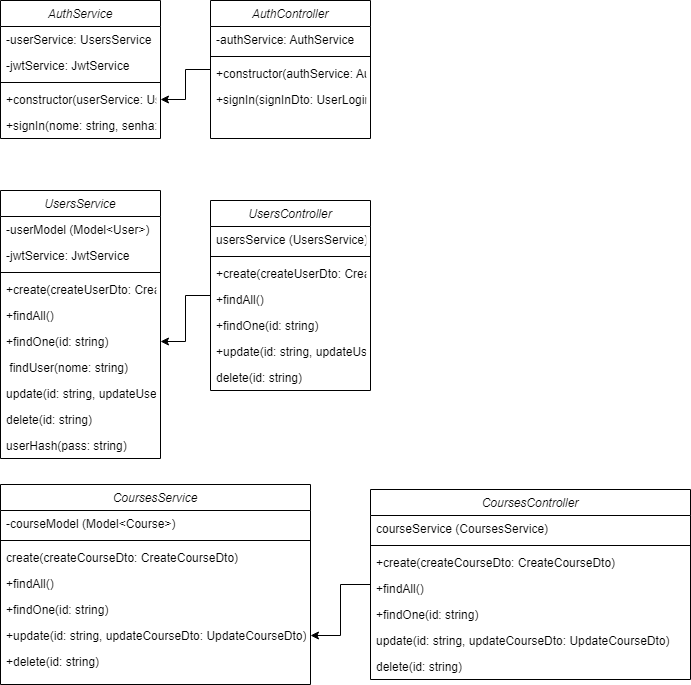

The diagram above was exported from draw.io. Its source (the exported page's mxGraphModel, read from the mxfile embedded in the PNG):
<mxGraphModel dx="940" dy="690" grid="1" gridSize="10" guides="1" tooltips="1" connect="1" arrows="1" fold="1" page="1" pageScale="1" pageWidth="827" pageHeight="1169" math="0" shadow="0">
  <root>
    <mxCell id="WIyWlLk6GJQsqaUBKTNV-0" />
    <mxCell id="WIyWlLk6GJQsqaUBKTNV-1" parent="WIyWlLk6GJQsqaUBKTNV-0" />
    <mxCell id="zkfFHV4jXpPFQw0GAbJ--0" value="AuthService" style="swimlane;fontStyle=2;align=center;verticalAlign=top;childLayout=stackLayout;horizontal=1;startSize=26;horizontalStack=0;resizeParent=1;resizeLast=0;collapsible=1;marginBottom=0;rounded=0;shadow=0;strokeWidth=1;" parent="WIyWlLk6GJQsqaUBKTNV-1" vertex="1">
      <mxGeometry x="140" y="100" width="160" height="138" as="geometry">
        <mxRectangle x="230" y="140" width="160" height="26" as="alternateBounds" />
      </mxGeometry>
    </mxCell>
    <mxCell id="zkfFHV4jXpPFQw0GAbJ--1" value="-userService: UsersService" style="text;align=left;verticalAlign=top;spacingLeft=4;spacingRight=4;overflow=hidden;rotatable=0;points=[[0,0.5],[1,0.5]];portConstraint=eastwest;" parent="zkfFHV4jXpPFQw0GAbJ--0" vertex="1">
      <mxGeometry y="26" width="160" height="26" as="geometry" />
    </mxCell>
    <mxCell id="zkfFHV4jXpPFQw0GAbJ--2" value="-jwtService: JwtService" style="text;align=left;verticalAlign=top;spacingLeft=4;spacingRight=4;overflow=hidden;rotatable=0;points=[[0,0.5],[1,0.5]];portConstraint=eastwest;rounded=0;shadow=0;html=0;" parent="zkfFHV4jXpPFQw0GAbJ--0" vertex="1">
      <mxGeometry y="52" width="160" height="26" as="geometry" />
    </mxCell>
    <mxCell id="zkfFHV4jXpPFQw0GAbJ--4" value="" style="line;html=1;strokeWidth=1;align=left;verticalAlign=middle;spacingTop=-1;spacingLeft=3;spacingRight=3;rotatable=0;labelPosition=right;points=[];portConstraint=eastwest;" parent="zkfFHV4jXpPFQw0GAbJ--0" vertex="1">
      <mxGeometry y="78" width="160" height="8" as="geometry" />
    </mxCell>
    <mxCell id="zkfFHV4jXpPFQw0GAbJ--5" value="+constructor(userService: UsersService, jwtService: JwtService): void" style="text;align=left;verticalAlign=top;spacingLeft=4;spacingRight=4;overflow=hidden;rotatable=0;points=[[0,0.5],[1,0.5]];portConstraint=eastwest;" parent="zkfFHV4jXpPFQw0GAbJ--0" vertex="1">
      <mxGeometry y="86" width="160" height="26" as="geometry" />
    </mxCell>
    <mxCell id="keui-XN6S_iLztSgHETw-1" value="+signIn(nome: string, senha: string): Promise" style="text;align=left;verticalAlign=top;spacingLeft=4;spacingRight=4;overflow=hidden;rotatable=0;points=[[0,0.5],[1,0.5]];portConstraint=eastwest;" vertex="1" parent="zkfFHV4jXpPFQw0GAbJ--0">
      <mxGeometry y="112" width="160" height="26" as="geometry" />
    </mxCell>
    <mxCell id="keui-XN6S_iLztSgHETw-65" value="" style="edgeStyle=orthogonalEdgeStyle;rounded=0;orthogonalLoop=1;jettySize=auto;html=1;" edge="1" parent="WIyWlLk6GJQsqaUBKTNV-1" source="keui-XN6S_iLztSgHETw-2" target="zkfFHV4jXpPFQw0GAbJ--5">
      <mxGeometry relative="1" as="geometry" />
    </mxCell>
    <mxCell id="keui-XN6S_iLztSgHETw-2" value="AuthController      " style="swimlane;fontStyle=2;align=center;verticalAlign=top;childLayout=stackLayout;horizontal=1;startSize=26;horizontalStack=0;resizeParent=1;resizeLast=0;collapsible=1;marginBottom=0;rounded=0;shadow=0;strokeWidth=1;" vertex="1" parent="WIyWlLk6GJQsqaUBKTNV-1">
      <mxGeometry x="350" y="100" width="160" height="138" as="geometry">
        <mxRectangle x="230" y="140" width="160" height="26" as="alternateBounds" />
      </mxGeometry>
    </mxCell>
    <mxCell id="keui-XN6S_iLztSgHETw-3" value="-authService: AuthService " style="text;align=left;verticalAlign=top;spacingLeft=4;spacingRight=4;overflow=hidden;rotatable=0;points=[[0,0.5],[1,0.5]];portConstraint=eastwest;" vertex="1" parent="keui-XN6S_iLztSgHETw-2">
      <mxGeometry y="26" width="160" height="26" as="geometry" />
    </mxCell>
    <mxCell id="keui-XN6S_iLztSgHETw-5" value="" style="line;html=1;strokeWidth=1;align=left;verticalAlign=middle;spacingTop=-1;spacingLeft=3;spacingRight=3;rotatable=0;labelPosition=right;points=[];portConstraint=eastwest;" vertex="1" parent="keui-XN6S_iLztSgHETw-2">
      <mxGeometry y="52" width="160" height="8" as="geometry" />
    </mxCell>
    <mxCell id="keui-XN6S_iLztSgHETw-7" value="+constructor(authService: AuthService): void " style="text;align=left;verticalAlign=top;spacingLeft=4;spacingRight=4;overflow=hidden;rotatable=0;points=[[0,0.5],[1,0.5]];portConstraint=eastwest;" vertex="1" parent="keui-XN6S_iLztSgHETw-2">
      <mxGeometry y="60" width="160" height="26" as="geometry" />
    </mxCell>
    <mxCell id="keui-XN6S_iLztSgHETw-9" value="+signIn(signInDto: UserLoginDto): any" style="text;align=left;verticalAlign=top;spacingLeft=4;spacingRight=4;overflow=hidden;rotatable=0;points=[[0,0.5],[1,0.5]];portConstraint=eastwest;" vertex="1" parent="keui-XN6S_iLztSgHETw-2">
      <mxGeometry y="86" width="160" height="26" as="geometry" />
    </mxCell>
    <mxCell id="keui-XN6S_iLztSgHETw-10" value="UsersService" style="swimlane;fontStyle=2;align=center;verticalAlign=top;childLayout=stackLayout;horizontal=1;startSize=26;horizontalStack=0;resizeParent=1;resizeLast=0;collapsible=1;marginBottom=0;rounded=0;shadow=0;strokeWidth=1;" vertex="1" parent="WIyWlLk6GJQsqaUBKTNV-1">
      <mxGeometry x="140" y="290" width="160" height="268" as="geometry">
        <mxRectangle x="230" y="140" width="160" height="26" as="alternateBounds" />
      </mxGeometry>
    </mxCell>
    <mxCell id="keui-XN6S_iLztSgHETw-11" value="-userModel (Model&lt;User&gt;)" style="text;align=left;verticalAlign=top;spacingLeft=4;spacingRight=4;overflow=hidden;rotatable=0;points=[[0,0.5],[1,0.5]];portConstraint=eastwest;" vertex="1" parent="keui-XN6S_iLztSgHETw-10">
      <mxGeometry y="26" width="160" height="26" as="geometry" />
    </mxCell>
    <mxCell id="keui-XN6S_iLztSgHETw-12" value="-jwtService: JwtService" style="text;align=left;verticalAlign=top;spacingLeft=4;spacingRight=4;overflow=hidden;rotatable=0;points=[[0,0.5],[1,0.5]];portConstraint=eastwest;rounded=0;shadow=0;html=0;" vertex="1" parent="keui-XN6S_iLztSgHETw-10">
      <mxGeometry y="52" width="160" height="26" as="geometry" />
    </mxCell>
    <mxCell id="keui-XN6S_iLztSgHETw-13" value="" style="line;html=1;strokeWidth=1;align=left;verticalAlign=middle;spacingTop=-1;spacingLeft=3;spacingRight=3;rotatable=0;labelPosition=right;points=[];portConstraint=eastwest;" vertex="1" parent="keui-XN6S_iLztSgHETw-10">
      <mxGeometry y="78" width="160" height="8" as="geometry" />
    </mxCell>
    <mxCell id="keui-XN6S_iLztSgHETw-14" value="+create(createUserDto: CreateUserDto)" style="text;align=left;verticalAlign=top;spacingLeft=4;spacingRight=4;overflow=hidden;rotatable=0;points=[[0,0.5],[1,0.5]];portConstraint=eastwest;" vertex="1" parent="keui-XN6S_iLztSgHETw-10">
      <mxGeometry y="86" width="160" height="26" as="geometry" />
    </mxCell>
    <mxCell id="keui-XN6S_iLztSgHETw-15" value="+findAll()" style="text;align=left;verticalAlign=top;spacingLeft=4;spacingRight=4;overflow=hidden;rotatable=0;points=[[0,0.5],[1,0.5]];portConstraint=eastwest;" vertex="1" parent="keui-XN6S_iLztSgHETw-10">
      <mxGeometry y="112" width="160" height="26" as="geometry" />
    </mxCell>
    <mxCell id="keui-XN6S_iLztSgHETw-25" value="+findOne(id: string)" style="text;align=left;verticalAlign=top;spacingLeft=4;spacingRight=4;overflow=hidden;rotatable=0;points=[[0,0.5],[1,0.5]];portConstraint=eastwest;" vertex="1" parent="keui-XN6S_iLztSgHETw-10">
      <mxGeometry y="138" width="160" height="26" as="geometry" />
    </mxCell>
    <mxCell id="keui-XN6S_iLztSgHETw-26" value=" findUser(nome: string)" style="text;align=left;verticalAlign=top;spacingLeft=4;spacingRight=4;overflow=hidden;rotatable=0;points=[[0,0.5],[1,0.5]];portConstraint=eastwest;" vertex="1" parent="keui-XN6S_iLztSgHETw-10">
      <mxGeometry y="164" width="160" height="26" as="geometry" />
    </mxCell>
    <mxCell id="keui-XN6S_iLztSgHETw-27" value="update(id: string, updateUserDto: UpdateUserDto)" style="text;align=left;verticalAlign=top;spacingLeft=4;spacingRight=4;overflow=hidden;rotatable=0;points=[[0,0.5],[1,0.5]];portConstraint=eastwest;" vertex="1" parent="keui-XN6S_iLztSgHETw-10">
      <mxGeometry y="190" width="160" height="26" as="geometry" />
    </mxCell>
    <mxCell id="keui-XN6S_iLztSgHETw-28" value="delete(id: string)" style="text;align=left;verticalAlign=top;spacingLeft=4;spacingRight=4;overflow=hidden;rotatable=0;points=[[0,0.5],[1,0.5]];portConstraint=eastwest;" vertex="1" parent="keui-XN6S_iLztSgHETw-10">
      <mxGeometry y="216" width="160" height="26" as="geometry" />
    </mxCell>
    <mxCell id="keui-XN6S_iLztSgHETw-29" value="userHash(pass: string)" style="text;align=left;verticalAlign=top;spacingLeft=4;spacingRight=4;overflow=hidden;rotatable=0;points=[[0,0.5],[1,0.5]];portConstraint=eastwest;" vertex="1" parent="keui-XN6S_iLztSgHETw-10">
      <mxGeometry y="242" width="160" height="26" as="geometry" />
    </mxCell>
    <mxCell id="keui-XN6S_iLztSgHETw-64" value="" style="edgeStyle=orthogonalEdgeStyle;rounded=0;orthogonalLoop=1;jettySize=auto;html=1;" edge="1" parent="WIyWlLk6GJQsqaUBKTNV-1" source="keui-XN6S_iLztSgHETw-17" target="keui-XN6S_iLztSgHETw-25">
      <mxGeometry relative="1" as="geometry" />
    </mxCell>
    <mxCell id="keui-XN6S_iLztSgHETw-17" value="UsersController" style="swimlane;fontStyle=2;align=center;verticalAlign=top;childLayout=stackLayout;horizontal=1;startSize=26;horizontalStack=0;resizeParent=1;resizeLast=0;collapsible=1;marginBottom=0;rounded=0;shadow=0;strokeWidth=1;" vertex="1" parent="WIyWlLk6GJQsqaUBKTNV-1">
      <mxGeometry x="350" y="300" width="160" height="190" as="geometry">
        <mxRectangle x="230" y="140" width="160" height="26" as="alternateBounds" />
      </mxGeometry>
    </mxCell>
    <mxCell id="keui-XN6S_iLztSgHETw-18" value="usersService (UsersService)" style="text;align=left;verticalAlign=top;spacingLeft=4;spacingRight=4;overflow=hidden;rotatable=0;points=[[0,0.5],[1,0.5]];portConstraint=eastwest;" vertex="1" parent="keui-XN6S_iLztSgHETw-17">
      <mxGeometry y="26" width="160" height="26" as="geometry" />
    </mxCell>
    <mxCell id="keui-XN6S_iLztSgHETw-19" value="" style="line;html=1;strokeWidth=1;align=left;verticalAlign=middle;spacingTop=-1;spacingLeft=3;spacingRight=3;rotatable=0;labelPosition=right;points=[];portConstraint=eastwest;" vertex="1" parent="keui-XN6S_iLztSgHETw-17">
      <mxGeometry y="52" width="160" height="8" as="geometry" />
    </mxCell>
    <mxCell id="keui-XN6S_iLztSgHETw-20" value="+create(createUserDto: CreateUserDto)" style="text;align=left;verticalAlign=top;spacingLeft=4;spacingRight=4;overflow=hidden;rotatable=0;points=[[0,0.5],[1,0.5]];portConstraint=eastwest;" vertex="1" parent="keui-XN6S_iLztSgHETw-17">
      <mxGeometry y="60" width="160" height="26" as="geometry" />
    </mxCell>
    <mxCell id="keui-XN6S_iLztSgHETw-21" value="+findAll()" style="text;align=left;verticalAlign=top;spacingLeft=4;spacingRight=4;overflow=hidden;rotatable=0;points=[[0,0.5],[1,0.5]];portConstraint=eastwest;" vertex="1" parent="keui-XN6S_iLztSgHETw-17">
      <mxGeometry y="86" width="160" height="26" as="geometry" />
    </mxCell>
    <mxCell id="keui-XN6S_iLztSgHETw-23" value="+findOne(id: string)" style="text;align=left;verticalAlign=top;spacingLeft=4;spacingRight=4;overflow=hidden;rotatable=0;points=[[0,0.5],[1,0.5]];portConstraint=eastwest;" vertex="1" parent="keui-XN6S_iLztSgHETw-17">
      <mxGeometry y="112" width="160" height="26" as="geometry" />
    </mxCell>
    <mxCell id="keui-XN6S_iLztSgHETw-22" value="+update(id: string, updateUserDto: UpdateUserDto)" style="text;align=left;verticalAlign=top;spacingLeft=4;spacingRight=4;overflow=hidden;rotatable=0;points=[[0,0.5],[1,0.5]];portConstraint=eastwest;" vertex="1" parent="keui-XN6S_iLztSgHETw-17">
      <mxGeometry y="138" width="160" height="26" as="geometry" />
    </mxCell>
    <mxCell id="keui-XN6S_iLztSgHETw-24" value="delete(id: string)" style="text;align=left;verticalAlign=top;spacingLeft=4;spacingRight=4;overflow=hidden;rotatable=0;points=[[0,0.5],[1,0.5]];portConstraint=eastwest;" vertex="1" parent="keui-XN6S_iLztSgHETw-17">
      <mxGeometry y="164" width="160" height="26" as="geometry" />
    </mxCell>
    <mxCell id="keui-XN6S_iLztSgHETw-41" value="CoursesService" style="swimlane;fontStyle=2;align=center;verticalAlign=top;childLayout=stackLayout;horizontal=1;startSize=26;horizontalStack=0;resizeParent=1;resizeLast=0;collapsible=1;marginBottom=0;rounded=0;shadow=0;strokeWidth=1;" vertex="1" parent="WIyWlLk6GJQsqaUBKTNV-1">
      <mxGeometry x="140" y="584" width="310" height="200" as="geometry">
        <mxRectangle x="230" y="140" width="160" height="26" as="alternateBounds" />
      </mxGeometry>
    </mxCell>
    <mxCell id="keui-XN6S_iLztSgHETw-42" value="-courseModel (Model&lt;Course&gt;)" style="text;align=left;verticalAlign=top;spacingLeft=4;spacingRight=4;overflow=hidden;rotatable=0;points=[[0,0.5],[1,0.5]];portConstraint=eastwest;" vertex="1" parent="keui-XN6S_iLztSgHETw-41">
      <mxGeometry y="26" width="310" height="26" as="geometry" />
    </mxCell>
    <mxCell id="keui-XN6S_iLztSgHETw-44" value="" style="line;html=1;strokeWidth=1;align=left;verticalAlign=middle;spacingTop=-1;spacingLeft=3;spacingRight=3;rotatable=0;labelPosition=right;points=[];portConstraint=eastwest;" vertex="1" parent="keui-XN6S_iLztSgHETw-41">
      <mxGeometry y="52" width="310" height="8" as="geometry" />
    </mxCell>
    <mxCell id="keui-XN6S_iLztSgHETw-45" value="create(createCourseDto: CreateCourseDto)" style="text;align=left;verticalAlign=top;spacingLeft=4;spacingRight=4;overflow=hidden;rotatable=0;points=[[0,0.5],[1,0.5]];portConstraint=eastwest;" vertex="1" parent="keui-XN6S_iLztSgHETw-41">
      <mxGeometry y="60" width="310" height="26" as="geometry" />
    </mxCell>
    <mxCell id="keui-XN6S_iLztSgHETw-46" value="+findAll()" style="text;align=left;verticalAlign=top;spacingLeft=4;spacingRight=4;overflow=hidden;rotatable=0;points=[[0,0.5],[1,0.5]];portConstraint=eastwest;" vertex="1" parent="keui-XN6S_iLztSgHETw-41">
      <mxGeometry y="86" width="310" height="26" as="geometry" />
    </mxCell>
    <mxCell id="keui-XN6S_iLztSgHETw-47" value="+findOne(id: string)" style="text;align=left;verticalAlign=top;spacingLeft=4;spacingRight=4;overflow=hidden;rotatable=0;points=[[0,0.5],[1,0.5]];portConstraint=eastwest;" vertex="1" parent="keui-XN6S_iLztSgHETw-41">
      <mxGeometry y="112" width="310" height="26" as="geometry" />
    </mxCell>
    <mxCell id="keui-XN6S_iLztSgHETw-49" value="+update(id: string, updateCourseDto: UpdateCourseDto)" style="text;align=left;verticalAlign=top;spacingLeft=4;spacingRight=4;overflow=hidden;rotatable=0;points=[[0,0.5],[1,0.5]];portConstraint=eastwest;" vertex="1" parent="keui-XN6S_iLztSgHETw-41">
      <mxGeometry y="138" width="310" height="26" as="geometry" />
    </mxCell>
    <mxCell id="keui-XN6S_iLztSgHETw-50" value="+delete(id: string)" style="text;align=left;verticalAlign=top;spacingLeft=4;spacingRight=4;overflow=hidden;rotatable=0;points=[[0,0.5],[1,0.5]];portConstraint=eastwest;" vertex="1" parent="keui-XN6S_iLztSgHETw-41">
      <mxGeometry y="164" width="310" height="26" as="geometry" />
    </mxCell>
    <mxCell id="keui-XN6S_iLztSgHETw-63" value="" style="edgeStyle=orthogonalEdgeStyle;rounded=0;orthogonalLoop=1;jettySize=auto;html=1;" edge="1" parent="WIyWlLk6GJQsqaUBKTNV-1" source="keui-XN6S_iLztSgHETw-52" target="keui-XN6S_iLztSgHETw-49">
      <mxGeometry relative="1" as="geometry" />
    </mxCell>
    <mxCell id="keui-XN6S_iLztSgHETw-52" value="CoursesController" style="swimlane;fontStyle=2;align=center;verticalAlign=top;childLayout=stackLayout;horizontal=1;startSize=26;horizontalStack=0;resizeParent=1;resizeLast=0;collapsible=1;marginBottom=0;rounded=0;shadow=0;strokeWidth=1;" vertex="1" parent="WIyWlLk6GJQsqaUBKTNV-1">
      <mxGeometry x="510" y="589" width="320" height="190" as="geometry">
        <mxRectangle x="230" y="140" width="160" height="26" as="alternateBounds" />
      </mxGeometry>
    </mxCell>
    <mxCell id="keui-XN6S_iLztSgHETw-53" value="courseService (CoursesService)" style="text;align=left;verticalAlign=top;spacingLeft=4;spacingRight=4;overflow=hidden;rotatable=0;points=[[0,0.5],[1,0.5]];portConstraint=eastwest;" vertex="1" parent="keui-XN6S_iLztSgHETw-52">
      <mxGeometry y="26" width="320" height="26" as="geometry" />
    </mxCell>
    <mxCell id="keui-XN6S_iLztSgHETw-54" value="" style="line;html=1;strokeWidth=1;align=left;verticalAlign=middle;spacingTop=-1;spacingLeft=3;spacingRight=3;rotatable=0;labelPosition=right;points=[];portConstraint=eastwest;" vertex="1" parent="keui-XN6S_iLztSgHETw-52">
      <mxGeometry y="52" width="320" height="8" as="geometry" />
    </mxCell>
    <mxCell id="keui-XN6S_iLztSgHETw-55" value="+create(createCourseDto: CreateCourseDto)" style="text;align=left;verticalAlign=top;spacingLeft=4;spacingRight=4;overflow=hidden;rotatable=0;points=[[0,0.5],[1,0.5]];portConstraint=eastwest;" vertex="1" parent="keui-XN6S_iLztSgHETw-52">
      <mxGeometry y="60" width="320" height="26" as="geometry" />
    </mxCell>
    <mxCell id="keui-XN6S_iLztSgHETw-56" value="+findAll()" style="text;align=left;verticalAlign=top;spacingLeft=4;spacingRight=4;overflow=hidden;rotatable=0;points=[[0,0.5],[1,0.5]];portConstraint=eastwest;" vertex="1" parent="keui-XN6S_iLztSgHETw-52">
      <mxGeometry y="86" width="320" height="26" as="geometry" />
    </mxCell>
    <mxCell id="keui-XN6S_iLztSgHETw-57" value="+findOne(id: string)" style="text;align=left;verticalAlign=top;spacingLeft=4;spacingRight=4;overflow=hidden;rotatable=0;points=[[0,0.5],[1,0.5]];portConstraint=eastwest;" vertex="1" parent="keui-XN6S_iLztSgHETw-52">
      <mxGeometry y="112" width="320" height="26" as="geometry" />
    </mxCell>
    <mxCell id="keui-XN6S_iLztSgHETw-58" value="update(id: string, updateCourseDto: UpdateCourseDto)" style="text;align=left;verticalAlign=top;spacingLeft=4;spacingRight=4;overflow=hidden;rotatable=0;points=[[0,0.5],[1,0.5]];portConstraint=eastwest;" vertex="1" parent="keui-XN6S_iLztSgHETw-52">
      <mxGeometry y="138" width="320" height="26" as="geometry" />
    </mxCell>
    <mxCell id="keui-XN6S_iLztSgHETw-59" value="delete(id: string)" style="text;align=left;verticalAlign=top;spacingLeft=4;spacingRight=4;overflow=hidden;rotatable=0;points=[[0,0.5],[1,0.5]];portConstraint=eastwest;" vertex="1" parent="keui-XN6S_iLztSgHETw-52">
      <mxGeometry y="164" width="320" height="26" as="geometry" />
    </mxCell>
  </root>
</mxGraphModel>